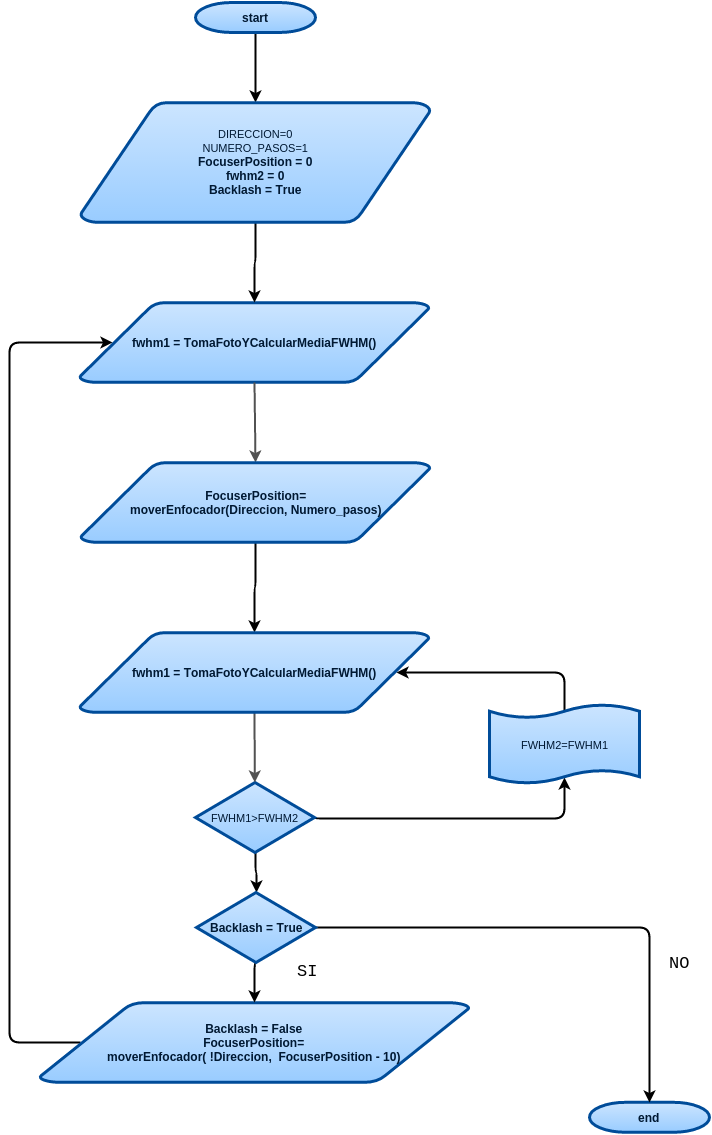

The diagram above was exported from draw.io. Its source (the exported page's mxGraphModel, read from the mxfile embedded in the PNG):
<mxGraphModel dx="1014" dy="580" grid="1" gridSize="10" guides="1" tooltips="1" connect="1" arrows="1" fold="1" page="1" pageScale="1" pageWidth="826" pageHeight="1169" background="#ffffff" math="0" shadow="0">
  <root>
    <mxCell id="0" />
    <mxCell id="1" parent="0" />
    <mxCell id="129c908770a6068e-1" style="edgeStyle=orthogonalEdgeStyle;rounded=1;html=1;exitX=0.5;exitY=1;exitPerimeter=0;startArrow=none;startFill=0;endArrow=classic;endFill=1;jettySize=auto;orthogonalLoop=1;strokeColor=#000000;strokeWidth=2;fontFamily=Courier New;fontSize=17;fontColor=none;" edge="1" source="129c908770a6068e-2" target="129c908770a6068e-13" parent="1">
      <mxGeometry x="285.14285714285734" y="721.1428571428573" as="geometry" />
    </mxCell>
    <mxCell id="129c908770a6068e-2" value="start" style="shape=mxgraph.flowchart.terminator;fillColor=#99CCFF;strokeColor=#004C99;strokeWidth=3;gradientColor=#CCE5FF;gradientDirection=north;fontColor=#001933;fontStyle=1;html=1;" vertex="1" parent="1">
      <mxGeometry x="226" y="930" width="120" height="30" as="geometry" />
    </mxCell>
    <mxCell id="129c908770a6068e-3" value="&lt;span&gt;fwhm1 =&amp;nbsp;&lt;/span&gt;&lt;span&gt;TomaFotoYCalcularMediaFWHM()&lt;/span&gt;&lt;br&gt;" style="shape=mxgraph.flowchart.data;fillColor=#99CCFF;strokeColor=#004C99;strokeWidth=3;gradientColor=#CCE5FF;gradientDirection=north;fontColor=#001933;fontStyle=1;html=1;" vertex="1" parent="1">
      <mxGeometry x="110" y="1230" width="350" height="80" as="geometry" />
    </mxCell>
    <mxCell id="129c908770a6068e-4" style="edgeStyle=none;rounded=1;html=1;exitX=0.5;exitY=1;exitPerimeter=0;entryX=0.5;entryY=0;entryPerimeter=0;strokeColor=#525252;strokeWidth=2;fontSize=20;" edge="1" source="129c908770a6068e-3" target="129c908770a6068e-6" parent="1">
      <mxGeometry x="285.14285714285734" y="1241.1428571428573" as="geometry">
        <mxPoint x="225" y="1331" as="targetPoint" />
      </mxGeometry>
    </mxCell>
    <mxCell id="129c908770a6068e-5" style="edgeStyle=orthogonalEdgeStyle;rounded=1;html=1;exitX=0.5;exitY=1;exitPerimeter=0;startArrow=none;startFill=0;endArrow=classic;endFill=1;jettySize=auto;orthogonalLoop=1;strokeColor=#000000;strokeWidth=2;fontFamily=Courier New;fontSize=17;fontColor=none;entryX=0.5;entryY=0;entryPerimeter=0;" edge="1" source="129c908770a6068e-6" target="129c908770a6068e-14" parent="1">
      <mxGeometry x="285.14285714285734" y="1401.1428571428573" as="geometry">
        <mxPoint x="284.6470588235295" y="1500" as="targetPoint" />
        <Array as="points" />
      </mxGeometry>
    </mxCell>
    <mxCell id="129c908770a6068e-6" value="&lt;span&gt;FocuserPosition=&lt;/span&gt;&lt;div&gt;&lt;span&gt;moverEnfocador(Direccion, Numero_pasos)&lt;/span&gt;&lt;br&gt;&lt;/div&gt;" style="shape=mxgraph.flowchart.data;fillColor=#99CCFF;strokeColor=#004C99;strokeWidth=3;gradientColor=#CCE5FF;gradientDirection=north;fontColor=#001933;fontStyle=1;html=1;" vertex="1" parent="1">
      <mxGeometry x="111" y="1390" width="350" height="80" as="geometry" />
    </mxCell>
    <mxCell id="129c908770a6068e-7" style="edgeStyle=orthogonalEdgeStyle;rounded=1;html=1;exitX=1;exitY=0.5;exitPerimeter=0;entryX=0.5;entryY=0.91;entryPerimeter=0;startArrow=none;startFill=0;endArrow=classic;endFill=1;jettySize=auto;orthogonalLoop=1;strokeColor=#000000;strokeWidth=2;fontFamily=Courier New;fontSize=17;fontColor=none;" edge="1" source="129c908770a6068e-8" target="129c908770a6068e-16" parent="1">
      <mxGeometry x="344.6470588235295" y="1705.0588235294117" as="geometry">
        <Array as="points">
          <mxPoint x="345" y="1746" />
        </Array>
      </mxGeometry>
    </mxCell>
    <mxCell id="129c908770a6068e-22" style="edgeStyle=orthogonalEdgeStyle;rounded=1;html=1;exitX=0.5;exitY=1;exitPerimeter=0;startArrow=none;startFill=0;endArrow=classic;endFill=1;jettySize=auto;orthogonalLoop=1;strokeColor=#000000;strokeWidth=2;fontFamily=Courier New;fontSize=17;fontColor=none;" edge="1" parent="1" source="129c908770a6068e-8" target="129c908770a6068e-21">
      <mxGeometry relative="1" as="geometry" />
    </mxCell>
    <mxCell id="129c908770a6068e-8" value="&lt;span style=&quot;font-size: 11px ; font-weight: normal ; line-height: 13.1999998092651px&quot;&gt;FWHM1&amp;gt;FWHM2&lt;/span&gt;" style="shape=mxgraph.flowchart.decision;fillColor=#99CCFF;strokeColor=#004C99;strokeWidth=3;gradientColor=#CCE5FF;gradientDirection=north;fontColor=#001933;fontStyle=1;html=1;" vertex="1" parent="1">
      <mxGeometry x="226" y="1710" width="119" height="70" as="geometry" />
    </mxCell>
    <mxCell id="129c908770a6068e-9" style="edgeStyle=none;rounded=1;html=1;exitX=0.5;exitY=1;exitPerimeter=0;strokeColor=#525252;strokeWidth=2;fontSize=20;" edge="1" source="129c908770a6068e-14" target="129c908770a6068e-8" parent="1">
      <mxGeometry x="284.70401554404134" y="1729.7142857142858" as="geometry">
        <mxPoint x="284.6470588235295" y="1729.7647058823532" as="sourcePoint" />
      </mxGeometry>
    </mxCell>
    <mxCell id="129c908770a6068e-11" value="end" style="shape=mxgraph.flowchart.terminator;fillColor=#99CCFF;strokeColor=#004C99;strokeWidth=3;gradientColor=#CCE5FF;gradientDirection=north;fontColor=#001933;fontStyle=1;html=1;" vertex="1" parent="1">
      <mxGeometry x="620" y="2029.7999999999997" width="120" height="30" as="geometry" />
    </mxCell>
    <mxCell id="129c908770a6068e-12" style="edgeStyle=orthogonalEdgeStyle;rounded=1;html=1;exitX=0.5;exitY=1;exitPerimeter=0;startArrow=none;startFill=0;endArrow=classic;endFill=1;jettySize=auto;orthogonalLoop=1;strokeColor=#000000;strokeWidth=2;fontFamily=Courier New;fontSize=17;fontColor=none;entryX=0.5;entryY=0;entryPerimeter=0;" edge="1" source="129c908770a6068e-13" target="129c908770a6068e-3" parent="1">
      <mxGeometry x="285.14285714285734" y="929.7142857142858" as="geometry">
        <mxPoint x="284.6470588235295" y="990" as="targetPoint" />
        <Array as="points" />
      </mxGeometry>
    </mxCell>
    <mxCell id="129c908770a6068e-13" value="&lt;span style=&quot;font-size: 11px ; font-weight: normal ; line-height: 13.2px&quot;&gt;DIRECCION=0&lt;/span&gt;&lt;div&gt;&lt;span style=&quot;font-size: 11px ; font-weight: normal ; line-height: 13.2px&quot;&gt;NUMERO_PASOS=1&lt;/span&gt;&lt;/div&gt;&lt;div&gt;&lt;span&gt;FocuserPosition = 0&lt;/span&gt;&lt;br&gt;&lt;/div&gt;&lt;div&gt;&lt;span&gt;fwhm2 = 0&lt;br&gt;&lt;/span&gt;&lt;/div&gt;&lt;div&gt;&lt;span&gt;Backlash = True&lt;/span&gt;&lt;span&gt;&lt;br&gt;&lt;/span&gt;&lt;/div&gt;" style="shape=mxgraph.flowchart.data;fillColor=#99CCFF;strokeColor=#004C99;strokeWidth=3;gradientColor=#CCE5FF;gradientDirection=north;fontColor=#001933;fontStyle=1;html=1;" vertex="1" parent="1">
      <mxGeometry x="111" y="1030" width="350" height="120" as="geometry" />
    </mxCell>
    <mxCell id="129c908770a6068e-14" value="&lt;span&gt;fwhm1 =&amp;nbsp;&lt;/span&gt;&lt;span&gt;TomaFotoYCalcularMediaFWHM()&lt;/span&gt;&lt;br&gt;" style="shape=mxgraph.flowchart.data;fillColor=#99CCFF;strokeColor=#004C99;strokeWidth=3;gradientColor=#CCE5FF;gradientDirection=north;fontColor=#001933;fontStyle=1;html=1;" vertex="1" parent="1">
      <mxGeometry x="110" y="1560" width="350" height="80" as="geometry" />
    </mxCell>
    <mxCell id="129c908770a6068e-15" style="edgeStyle=orthogonalEdgeStyle;rounded=1;html=1;exitX=0.5;exitY=0.09;exitPerimeter=0;entryX=0.905;entryY=0.5;entryPerimeter=0;startArrow=none;startFill=0;endArrow=classic;endFill=1;jettySize=auto;orthogonalLoop=1;strokeColor=#000000;strokeWidth=2;fontFamily=Courier New;fontSize=17;fontColor=none;" edge="1" source="129c908770a6068e-16" target="129c908770a6068e-14" parent="1">
      <mxGeometry x="427" y="1600.3529411764707" as="geometry">
        <Array as="points">
          <mxPoint x="595" y="1600" />
        </Array>
      </mxGeometry>
    </mxCell>
    <mxCell id="129c908770a6068e-16" value="&lt;span style=&quot;font-size: 11px ; font-weight: normal ; line-height: 13.2px&quot;&gt;FWHM2=FWHM1&lt;/span&gt;" style="shape=mxgraph.flowchart.paper_tape;fillColor=#99CCFF;strokeColor=#004C99;strokeWidth=3;gradientColor=#CCE5FF;gradientDirection=north;fontColor=#001933;fontStyle=1;html=1;" vertex="1" parent="1">
      <mxGeometry x="520" y="1631" width="150" height="81" as="geometry" />
    </mxCell>
    <mxCell id="129c908770a6068e-19" style="edgeStyle=orthogonalEdgeStyle;rounded=1;html=1;entryX=0.095;entryY=0.5;entryPerimeter=0;startArrow=none;startFill=0;endArrow=classic;endFill=1;jettySize=auto;orthogonalLoop=1;strokeColor=#000000;strokeWidth=2;fontFamily=Courier New;fontSize=17;fontColor=none;exitX=0.095;exitY=0.5;exitPerimeter=0;" edge="1" parent="1" source="129c908770a6068e-17" target="129c908770a6068e-3">
      <mxGeometry relative="1" as="geometry">
        <mxPoint x="70" y="1970" as="sourcePoint" />
        <Array as="points">
          <mxPoint x="40" y="1970" />
          <mxPoint x="40" y="1270" />
        </Array>
      </mxGeometry>
    </mxCell>
    <mxCell id="129c908770a6068e-17" value="&lt;div&gt;&lt;span&gt;Backlash = False&lt;/span&gt;&lt;/div&gt;&lt;span&gt;FocuserPosition=&lt;/span&gt;&lt;div&gt;moverEnfocador( !Direccion, &amp;nbsp;&lt;span&gt;FocuserPosition - 10&lt;/span&gt;)&lt;/div&gt;" style="shape=mxgraph.flowchart.data;fillColor=#99CCFF;strokeColor=#004C99;strokeWidth=3;gradientColor=#CCE5FF;gradientDirection=north;fontColor=#001933;fontStyle=1;html=1;" vertex="1" parent="1">
      <mxGeometry x="70" y="1930" width="430" height="80" as="geometry" />
    </mxCell>
    <mxCell id="129c908770a6068e-23" style="edgeStyle=orthogonalEdgeStyle;rounded=1;html=1;exitX=0.5;exitY=1;exitPerimeter=0;startArrow=none;startFill=0;endArrow=classic;endFill=1;jettySize=auto;orthogonalLoop=1;strokeColor=#000000;strokeWidth=2;fontFamily=Courier New;fontSize=17;fontColor=none;" edge="1" parent="1" source="129c908770a6068e-21" target="129c908770a6068e-17">
      <mxGeometry relative="1" as="geometry">
        <Array as="points">
          <mxPoint x="285" y="1890" />
        </Array>
      </mxGeometry>
    </mxCell>
    <mxCell id="129c908770a6068e-26" value="SI" style="text;html=1;resizable=0;points=[];align=center;verticalAlign=middle;labelBackgroundColor=#ffffff;fontSize=17;fontFamily=Courier New;fontColor=none;" vertex="1" connectable="0" parent="129c908770a6068e-23">
      <mxGeometry x="-0.3238" relative="1" as="geometry">
        <mxPoint x="53" y="-4" as="offset" />
      </mxGeometry>
    </mxCell>
    <mxCell id="129c908770a6068e-24" style="edgeStyle=orthogonalEdgeStyle;rounded=1;html=1;exitX=1;exitY=0.5;exitPerimeter=0;entryX=0.5;entryY=0;entryPerimeter=0;startArrow=none;startFill=0;endArrow=classic;endFill=1;jettySize=auto;orthogonalLoop=1;strokeColor=#000000;strokeWidth=2;fontFamily=Courier New;fontSize=17;fontColor=none;" edge="1" parent="1" source="129c908770a6068e-21" target="129c908770a6068e-11">
      <mxGeometry relative="1" as="geometry" />
    </mxCell>
    <mxCell id="129c908770a6068e-25" value="NO" style="text;html=1;resizable=0;points=[];align=center;verticalAlign=middle;labelBackgroundColor=#ffffff;fontSize=17;fontFamily=Courier New;fontColor=none;" vertex="1" connectable="0" parent="129c908770a6068e-24">
      <mxGeometry x="0.3077" y="-32" relative="1" as="geometry">
        <mxPoint x="31" y="3" as="offset" />
      </mxGeometry>
    </mxCell>
    <mxCell id="129c908770a6068e-21" value="&lt;span&gt;Backlash = True&lt;/span&gt;" style="shape=mxgraph.flowchart.decision;fillColor=#99CCFF;strokeColor=#004C99;strokeWidth=3;gradientColor=#CCE5FF;gradientDirection=north;fontColor=#001933;fontStyle=1;html=1;" vertex="1" parent="1">
      <mxGeometry x="227" y="1820" width="119" height="70" as="geometry" />
    </mxCell>
  </root>
</mxGraphModel>